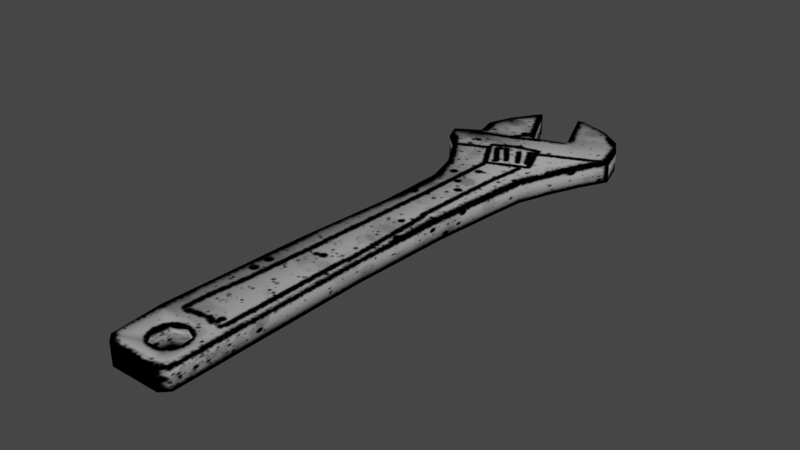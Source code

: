 # Source: wrench.blend  (saved by Blender 3.3.6; exported with 4.5.12 LTS)
import bpy
from mathutils import Matrix  # noqa: F401  (used for matrix-valued properties, if any)

bpy.ops.wm.read_factory_settings(use_empty=True)
scene = bpy.context.scene
scene.name = 'Scene'

# ---- collections
col_collection = bpy.data.collections.new('Collection'); scene.collection.children.link(col_collection)

# ---- images (referenced by path relative to the original .blend; pixels are not part of the script)
import os
ASSET_DIR = os.environ.get("B2B_ASSET_DIR", "")  # directory of the original .blend (textures are referenced by path, not embedded)
HERE = os.path.dirname(os.path.abspath(__file__))  # packed textures are extracted next to this script under _unpacked/

def load_image(name, relpath, width, height, colorspace="sRGB"):
    """Load a texture the original file referenced (path relative to the .blend, or extracted next to this script)."""
    p = next((c for c in (os.path.join(HERE, relpath), os.path.join(ASSET_DIR, relpath)) if relpath and os.path.exists(c)), "")
    if p:
        img = bpy.data.images.load(p, check_existing=True)
        img.name = name
    else:  # same state as the original file: an image datablock whose file is absent (Cycles renders it pink)
        img = bpy.data.images.new(name, width, height)
        img.source = "FILE"
        img.filepath = "//" + (relpath or name)
    img.colorspace_settings.name = colorspace
    return img
img_wrench_png = load_image('wrench.png', '_unpacked/wrench.94e5982a.png', 241, 512, 'sRGB')

# ---- materials (node trees are filled in below, after node groups)
mat_wrench = bpy.data.materials.new('wrench')
mat_wrench.alpha_threshold = 0.0
mat_wrench.use_transparent_shadow = False
mat_wrench.roughness = 0.5
mat_wrench.line_color = (0.0, 0.0, 0.0, 1.0)

# ---- material node trees
mat_wrench.use_nodes = True; mat_wrench.node_tree.nodes.clear()
_N = mat_wrench.node_tree.nodes; _L = mat_wrench.node_tree.links
n0 = _N.new('ShaderNodeOutputMaterial'); n0.name = 'Material Output'; n0.location = (300, 300)
n1 = _N.new('ShaderNodeBsdfPrincipled'); n1.name = 'Principled BSDF'; n1.location = (10, 300)
n1.distribution = 'GGX'
n1.subsurface_method = 'RANDOM_WALK_SKIN'
n1.inputs[3].default_value = 1.45
n1.inputs[13].default_value = 0.0
n1.inputs[27].default_value = (0.0, 0.0, 0.0, 1.0)
n1.inputs[28].default_value = 1.0
n2 = _N.new('ShaderNodeTexImage'); n2.name = 'Image Texture'; n2.location = (-351, 219)
n2.image = img_wrench_png
_L.new(n1.outputs[0], n0.inputs[0])
_L.new(n2.outputs[0], n1.inputs[0])
n0.is_active_output = True

# ---- world
world_world = bpy.data.worlds.new('World'); scene.world = world_world
world_world.use_nodes = True; world_world.node_tree.nodes.clear()
_N = world_world.node_tree.nodes; _L = world_world.node_tree.links
n0 = _N.new('ShaderNodeOutputWorld'); n0.name = 'World Output'; n0.location = (300, 300)
n1 = _N.new('ShaderNodeBackground'); n1.name = 'Background'; n1.location = (10, 300)
n1.inputs[0].default_value = (0.05088, 0.05088, 0.05088, 1.0)
_L.new(n1.outputs[0], n0.inputs[0])
n0.is_active_output = True
world_world.color = (0.05088, 0.05088, 0.05088)
world_world.use_sun_shadow = False
world_world.sun_shadow_jitter_overblur = 0.0

# ---- meshes
me_cube_001 = bpy.data.meshes.new('Cube.001')
me_cube_001.from_pydata([(-0.3327, -0.6064, -0.09012), (-0.3327, -0.6064, 0.09012), (-0.2674, 0.2563, -0.09012), (-0.2674, 0.2563, 0.09012), (0.2183, -0.6064, -0.09012), (0.2183, -0.6064, 0.09012), (0.2563, 0.2563, -0.09012), (0.2563, 0.2563, 0.09012), (-0.3775, -1.86, -0.09012), (-0.3775, -1.86, 0.09012), (0.2183, -1.86, 0.09012), (0.2183, -1.86, -0.09012), (-0.1458, -1.976, 0.09012), (0.08019, -1.972, 0.09012), (0.08019, -1.972, -0.09012), (-0.1458, -1.976, -0.09012), (-0.2674, 0.8437, 0.09012), (-0.2674, 0.8437, -0.09012), (0.3141, 0.8437, -0.09012), (0.3141, 0.8437, 0.09012), (-0.5333, 1.438, 0.09012), (-0.5333, 1.438, -0.09012), (0.4582, 1.458, -0.09012), (0.4582, 1.458, 0.09012), (0.3508, 1.16, -0.09012), (0.3508, 1.16, 0.09012), (-0.3513, 1.129, -0.09012), (-0.3513, 1.129, 0.09012), (-0.7383, 1.728, 0.09012), (-0.7383, 1.728, -0.09012), (0.6894, 1.947, -0.09012), (0.6894, 1.947, 0.09012), (0.5667, 1.711, 0.09012), (-0.6709, 1.572, 0.09012), (-0.6709, 1.572, -0.09012), (0.5667, 1.711, -0.09012), (-0.3474, 2.495, 0.09012), (-0.3474, 2.495, -0.09012), (0.05496, 2.585, -0.09012), (0.05496, 2.585, 0.09012), (0.6169, 2.193, -0.09012), (0.5283, 2.343, -0.09012), (0.3356, 2.486, -0.09012), (0.3356, 2.486, 0.09012), (0.5283, 2.343, 0.09012), (0.6169, 2.193, 0.09012), (-0.5333, 1.851, -0.09012), (-0.5815, 2.041, -0.09012), (-0.503, 2.249, -0.09012), (-0.503, 2.249, 0.09012), (-0.5815, 2.041, 0.09012), (-0.5333, 1.851, 0.09012), (0.07137, 2.412, 0.09012), (0.1409, 2.237, 0.09012), (0.2072, 2.071, 0.09012), (0.006643, 2.574, 0.09012), (-0.2369, 2.325, 0.09012), (-0.32, 2.501, 0.09012), (-0.1575, 2.156, 0.09012), (-0.07754, 1.987, 0.09012), (-0.32, 2.501, -0.08987), (0.006643, 2.574, -0.094), (0.2072, 2.071, -0.09368), (0.1409, 2.237, -0.09368), (0.07204, 2.412, -0.0919), (-0.07754, 1.987, -0.09144), (-0.1575, 2.156, -0.08987), (-0.2369, 2.325, -0.08987), (-0.27, -2.346, -0.09012), (-0.3384, -2.283, -0.09012), (-0.3384, -2.283, 0.09012), (-0.27, -2.346, 0.09012), (0.1556, -2.346, 0.09012), (0.2183, -2.283, 0.09012), (0.2183, -2.283, -0.09012), (0.1556, -2.346, -0.09012), (-0.1614, -2.118, -0.09012), (-0.1062, -2.198, -0.09012), (-0.1062, -2.198, 0.09012), (-0.1614, -2.118, 0.09012), (0.09888, -2.121, 0.09012), (0.04382, -2.19, 0.09012), (0.04382, -2.19, -0.09012), (0.09888, -2.121, -0.09012), (-0.03421, -1.86, 0.09012), (-0.03493, -1.928, 0.09012), (-0.03421, -1.86, -0.09012), (-0.03421, -1.928, -0.09012)], [], [(1, 2, 0), (7, 16, 3), (7, 4, 6), (1, 9, 84), (2, 4, 0), (3, 5, 7), (10, 80, 73), (5, 11, 4), (0, 9, 1), (4, 11, 86), (74, 82, 83), (72, 68, 75), (10, 74, 11), (13, 83, 80), (24, 23, 25), (3, 17, 2), (6, 19, 7), (6, 17, 18), (32, 28, 33), (26, 22, 24), (27, 23, 20), (27, 21, 26), (16, 26, 17), (16, 25, 27), (17, 24, 18), (18, 25, 19), (42, 39, 43), (33, 29, 34), (35, 31, 32), (35, 29, 30), (21, 35, 22), (22, 32, 23), (20, 34, 21), (20, 32, 33), (36, 60, 37), (64, 38, 42), (56, 36, 49), (48, 36, 37), (28, 46, 29), (46, 50, 47), (47, 49, 48), (31, 54, 59), (51, 58, 50), (58, 49, 50), (65, 62, 30), (62, 41, 40), (63, 42, 41), (30, 45, 31), (40, 44, 45), (41, 43, 44), (54, 44, 53), (52, 39, 55), (53, 43, 52), (53, 64, 63), (53, 62, 54), (66, 46, 47), (66, 48, 67), (37, 67, 48), (55, 38, 61), (55, 64, 52), (58, 67, 56), (56, 60, 57), (59, 66, 58), (67, 37, 60), (54, 65, 59), (71, 69, 68), (75, 73, 72), (8, 70, 9), (84, 13, 10), (75, 77, 82), (69, 77, 68), (73, 81, 72), (72, 78, 71), (9, 79, 12), (11, 83, 14), (70, 78, 79), (86, 15, 8), (8, 76, 69), (84, 12, 85), (86, 14, 87), (85, 15, 87), (81, 77, 78), (80, 82, 81), (13, 87, 14), (78, 76, 79), (79, 15, 12), (1, 3, 2), (7, 19, 16), (7, 5, 4), (10, 5, 84), (5, 1, 84), (2, 6, 4), (3, 1, 5), (10, 13, 80), (5, 10, 11), (0, 8, 9), (8, 0, 86), (0, 4, 86), (74, 75, 82), (72, 71, 68), (10, 73, 74), (13, 14, 83), (24, 22, 23), (3, 16, 17), (6, 18, 19), (6, 2, 17), (32, 31, 28), (26, 21, 22), (27, 25, 23), (27, 20, 21), (16, 27, 26), (16, 19, 25), (17, 26, 24), (18, 24, 25), (42, 38, 39), (33, 28, 29), (35, 30, 31), (35, 34, 29), (21, 34, 35), (22, 35, 32), (20, 33, 34), (20, 23, 32), (36, 57, 60), (64, 61, 38), (56, 57, 36), (48, 49, 36), (28, 51, 46), (46, 51, 50), (47, 50, 49), (51, 28, 59), (28, 31, 59), (31, 45, 54), (51, 59, 58), (58, 56, 49), (40, 30, 62), (30, 29, 65), (29, 46, 65), (62, 63, 41), (63, 64, 42), (30, 40, 45), (40, 41, 44), (41, 42, 43), (54, 45, 44), (52, 43, 39), (53, 44, 43), (53, 52, 64), (53, 63, 62), (66, 65, 46), (66, 47, 48), (55, 39, 38), (55, 61, 64), (58, 66, 67), (56, 67, 60), (59, 65, 66), (54, 62, 65), (71, 70, 69), (75, 74, 73), (8, 69, 70), (84, 85, 13), (75, 68, 77), (69, 76, 77), (73, 80, 81), (72, 81, 78), (9, 70, 79), (11, 74, 83), (70, 71, 78), (86, 87, 15), (8, 15, 76), (84, 9, 12), (86, 11, 14), (85, 12, 15), (81, 82, 77), (80, 83, 82), (13, 85, 87), (78, 77, 76), (79, 76, 15)])
me_cube_001.polygons.foreach_set('use_smooth', [True] * 176)
_uv = me_cube_001.uv_layers.new(name='UVMap')
_uv.uv.foreach_set('vector', [0.7134, 0.3546, 0.8518, 0.5284, 0.8518, 0.3546, 0.4259, 0.5273, 0.2045, 0.6442, 0.2045, 0.5273, 0.7134, 0.5284, 0.8518, 0.3546, 0.8518, 0.5284, 0.1769, 0.3555, 0.1579, 0.1061, 0.3031, 0.1061, 0.2045, 0.5273, 0.4099, 0.3555, 0.1769, 0.3555, 0.2045, 0.5273, 0.4099, 0.3555, 0.4259, 0.5273, 0.4099, 0.1061, 0.3594, 0.05416, 0.4099, 0.02184, 0.7134, 0.3546, 0.8518, 0.102, 0.8518, 0.3546, 0.8518, 0.3546, 0.7134, 0.102, 0.7134, 0.3546, 0.4099, 0.3555, 0.4099, 0.1061, 0.3031, 0.1061, 0.4099, 0.02184, 0.3361, 0.04042, 0.3594, 0.05416, 0.7134, 0.004153, 0.8518, 0.004153, 0.8518, 0.004153, 0.7134, 0.102, 0.8518, 0.01678, 0.8518, 0.102, 0.7134, 0.07943, 0.8518, 0.04949, 0.7134, 0.04949, 0.8518, 0.7105, 0.7134, 0.7705, 0.7134, 0.7105, 0.7134, 0.5284, 0.8518, 0.6467, 0.8518, 0.5284, 0.8518, 0.5284, 0.7134, 0.6467, 0.7134, 0.5284, 0.4259, 0.5273, 0.2045, 0.6442, 0.4504, 0.6442, 0.5572, 0.8167, 0.00537, 0.8202, 0.03385, 0.7892, 0.169, 0.701, 0.5113, 0.7664, 0.4659, 0.7071, 0.169, 0.701, 0.5113, 0.7664, 0.09205, 0.7626, 0.7134, 0.7042, 0.8518, 0.7666, 0.8518, 0.7042, 0.7134, 0.6467, 0.8518, 0.7042, 0.8518, 0.6467, 0.2045, 0.6442, 0.4659, 0.7071, 0.169, 0.701, 0.2045, 0.6442, 0.4659, 0.7071, 0.4504, 0.6442, 0.8518, 0.6467, 0.7134, 0.7105, 0.7134, 0.6467, 0.8518, 0.9777, 0.7134, 0.9975, 0.7134, 0.9777, 0.7134, 0.7935, 0.8518, 0.8249, 0.8518, 0.7935, 0.8518, 0.8214, 0.7134, 0.8691, 0.7134, 0.8214, 0.5572, 0.8167, 0.00537, 0.8202, 0.609, 0.8638, 0.09205, 0.7626, 0.5572, 0.8167, 0.5113, 0.7664, 0.8518, 0.7705, 0.7134, 0.8214, 0.7134, 0.7705, 0.7134, 0.7666, 0.8518, 0.7935, 0.8518, 0.7666, 0.09205, 0.7626, 0.5572, 0.8167, 0.03385, 0.7892, 0.7134, 0.9961, 0.8516, 0.9974, 0.8518, 0.9961, 0.348, 0.9563, 0.3408, 0.9907, 0.4595, 0.9711, 0.2174, 0.9389, 0.1707, 0.9728, 0.1048, 0.9239, 0.8518, 0.9299, 0.7134, 0.9961, 0.8518, 0.9961, 0.7134, 0.8249, 0.8518, 0.8497, 0.8518, 0.8249, 0.8518, 0.8497, 0.7134, 0.8879, 0.8518, 0.8879, 0.8518, 0.8879, 0.7134, 0.9299, 0.8518, 0.9299, 0.609, 0.8638, 0.4052, 0.8885, 0.2848, 0.8716, 0.09207, 0.8447, 0.251, 0.9054, 0.07169, 0.8824, 0.251, 0.9054, 0.1048, 0.9239, 0.07169, 0.8824, 0.2848, 0.8716, 0.4052, 0.8885, 0.609, 0.8638, 0.4052, 0.8885, 0.5409, 0.9426, 0.5784, 0.9127, 0.3771, 0.9216, 0.4595, 0.9711, 0.5409, 0.9426, 0.8518, 0.8691, 0.7134, 0.9186, 0.7134, 0.8691, 0.8518, 0.9186, 0.7134, 0.9488, 0.7134, 0.9186, 0.8518, 0.9488, 0.7134, 0.9777, 0.7134, 0.9488, 0.4052, 0.8885, 0.5409, 0.9426, 0.3771, 0.9216, 0.3477, 0.9563, 0.3408, 0.9907, 0.3204, 0.9886, 0.3771, 0.9216, 0.4595, 0.9711, 0.3477, 0.9563, 0.7134, 0.9275, 0.8532, 0.9627, 0.8546, 0.9275, 0.7134, 0.9275, 0.8546, 0.894, 0.7134, 0.894, 0.251, 0.9054, 0.09207, 0.8447, 0.07169, 0.8824, 0.251, 0.9054, 0.1048, 0.9239, 0.2174, 0.9389, 0.1707, 0.9728, 0.2174, 0.9389, 0.1048, 0.9239, 0.7134, 0.9954, 0.8518, 0.9975, 0.8548, 0.9954, 0.7134, 0.9954, 0.8532, 0.9627, 0.7134, 0.9626, 0.7134, 0.9111, 0.8516, 0.9451, 0.7134, 0.9451, 0.7134, 0.9451, 0.8516, 0.9974, 0.7134, 0.9974, 0.7134, 0.877, 0.8516, 0.9111, 0.7134, 0.9111, 0.2174, 0.9389, 0.1707, 0.9728, 0.1822, 0.974, 0.7134, 0.894, 0.8528, 0.877, 0.7134, 0.877, 0.7134, 0.004153, 0.8518, 0.01673, 0.8518, 0.004153, 0.8518, 0.004153, 0.7134, 0.01678, 0.7134, 0.004153, 0.8518, 0.102, 0.7134, 0.01673, 0.7134, 0.102, 0.3031, 0.1061, 0.3515, 0.08373, 0.4099, 0.1061, 0.3834, 0.009366, 0.2727, 0.03885, 0.3361, 0.04042, 0.1745, 0.02179, 0.2727, 0.03885, 0.2034, 0.009366, 0.4099, 0.02184, 0.3361, 0.04042, 0.3834, 0.009366, 0.3834, 0.009366, 0.2727, 0.03885, 0.2034, 0.009366, 0.1579, 0.1061, 0.2493, 0.0547, 0.2559, 0.08288, 0.4099, 0.1061, 0.3594, 0.05416, 0.3515, 0.08373, 0.1745, 0.02179, 0.2727, 0.03885, 0.2493, 0.0547, 0.3031, 0.1061, 0.2559, 0.08288, 0.1579, 0.1061, 0.1579, 0.1061, 0.2493, 0.0547, 0.1745, 0.02179, 0.3031, 0.1061, 0.2559, 0.08288, 0.3028, 0.09246, 0.3031, 0.1061, 0.3515, 0.08373, 0.3031, 0.09246, 0.7134, 0.08827, 0.8518, 0.07856, 0.8518, 0.08827, 0.7134, 0.03559, 0.8518, 0.034, 0.7134, 0.034, 0.7134, 0.04949, 0.8518, 0.03559, 0.7134, 0.03559, 0.7134, 0.07943, 0.8518, 0.08827, 0.8518, 0.07943, 0.7134, 0.034, 0.8518, 0.05005, 0.7134, 0.05005, 0.7134, 0.05005, 0.8518, 0.07856, 0.7134, 0.07856, 0.7134, 0.3546, 0.7134, 0.5284, 0.8518, 0.5284, 0.4259, 0.5273, 0.4504, 0.6442, 0.2045, 0.6442, 0.7134, 0.5284, 0.7134, 0.3546, 0.8518, 0.3546, 0.4099, 0.1061, 0.4099, 0.3555, 0.3031, 0.1061, 0.4099, 0.3555, 0.1769, 0.3555, 0.3031, 0.1061, 0.2045, 0.5273, 0.4259, 0.5273, 0.4099, 0.3555, 0.2045, 0.5273, 0.1769, 0.3555, 0.4099, 0.3555, 0.4099, 0.1061, 0.3515, 0.08373, 0.3594, 0.05416, 0.7134, 0.3546, 0.7134, 0.102, 0.8518, 0.102, 0.8518, 0.3546, 0.8518, 0.102, 0.7134, 0.102, 0.1579, 0.1061, 0.1769, 0.3555, 0.3031, 0.1061, 0.1769, 0.3555, 0.4099, 0.3555, 0.3031, 0.1061, 0.4099, 0.02184, 0.3834, 0.009366, 0.3361, 0.04042, 0.7134, 0.004153, 0.7134, 0.004153, 0.8518, 0.004153, 0.7134, 0.102, 0.7134, 0.01678, 0.8518, 0.01678, 0.7134, 0.07943, 0.8518, 0.07943, 0.8518, 0.04949, 0.8518, 0.7105, 0.8518, 0.7705, 0.7134, 0.7705, 0.7134, 0.5284, 0.7134, 0.6467, 0.8518, 0.6467, 0.8518, 0.5284, 0.8518, 0.6467, 0.7134, 0.6467, 0.4259, 0.5273, 0.2045, 0.5273, 0.2045, 0.6442, 0.5572, 0.8167, 0.609, 0.8638, 0.00537, 0.8202, 0.169, 0.701, 0.09205, 0.7626, 0.5113, 0.7664, 0.169, 0.701, 0.4659, 0.7071, 0.5113, 0.7664, 0.7134, 0.7042, 0.7134, 0.7666, 0.8518, 0.7666, 0.7134, 0.6467, 0.7134, 0.7042, 0.8518, 0.7042, 0.2045, 0.6442, 0.4504, 0.6442, 0.4659, 0.7071, 0.2045, 0.6442, 0.169, 0.701, 0.4659, 0.7071, 0.8518, 0.6467, 0.8518, 0.7105, 0.7134, 0.7105, 0.8518, 0.9777, 0.8518, 0.9975, 0.7134, 0.9975, 0.7134, 0.7935, 0.7134, 0.8249, 0.8518, 0.8249, 0.8518, 0.8214, 0.8518, 0.8691, 0.7134, 0.8691, 0.5572, 0.8167, 0.03385, 0.7892, 0.00537, 0.8202, 0.09205, 0.7626, 0.03385, 0.7892, 0.5572, 0.8167, 0.8518, 0.7705, 0.8518, 0.8214, 0.7134, 0.8214, 0.7134, 0.7666, 0.7134, 0.7935, 0.8518, 0.7935, 0.09205, 0.7626, 0.5113, 0.7664, 0.5572, 0.8167, 0.7134, 0.9961, 0.7134, 0.9974, 0.8516, 0.9974, 0.348, 0.9563, 0.3204, 0.9886, 0.3408, 0.9907, 0.2174, 0.9389, 0.1822, 0.974, 0.1707, 0.9728, 0.8518, 0.9299, 0.7134, 0.9299, 0.7134, 0.9961, 0.7134, 0.8249, 0.7134, 0.8497, 0.8518, 0.8497, 0.8518, 0.8497, 0.7134, 0.8497, 0.7134, 0.8879, 0.8518, 0.8879, 0.7134, 0.8879, 0.7134, 0.9299, 0.09207, 0.8447, 0.00537, 0.8202, 0.2848, 0.8716, 0.00537, 0.8202, 0.609, 0.8638, 0.2848, 0.8716, 0.609, 0.8638, 0.5784, 0.9127, 0.4052, 0.8885, 0.09207, 0.8447, 0.2848, 0.8716, 0.251, 0.9054, 0.251, 0.9054, 0.2174, 0.9389, 0.1048, 0.9239, 0.5784, 0.9127, 0.609, 0.8638, 0.4052, 0.8885, 0.609, 0.8638, 0.00537, 0.8202, 0.2848, 0.8716, 0.00537, 0.8202, 0.09207, 0.8447, 0.2848, 0.8716, 0.4052, 0.8885, 0.3771, 0.9216, 0.5409, 0.9426, 0.3771, 0.9216, 0.348, 0.9563, 0.4595, 0.9711, 0.8518, 0.8691, 0.8518, 0.9186, 0.7134, 0.9186, 0.8518, 0.9186, 0.8518, 0.9488, 0.7134, 0.9488, 0.8518, 0.9488, 0.8518, 0.9777, 0.7134, 0.9777, 0.4052, 0.8885, 0.5784, 0.9127, 0.5409, 0.9426, 0.3477, 0.9563, 0.4595, 0.9711, 0.3408, 0.9907, 0.3771, 0.9216, 0.5409, 0.9426, 0.4595, 0.9711, 0.7134, 0.9275, 0.7134, 0.9626, 0.8532, 0.9627, 0.7134, 0.9275, 0.8546, 0.9275, 0.8546, 0.894, 0.251, 0.9054, 0.2848, 0.8716, 0.09207, 0.8447, 0.251, 0.9054, 0.07169, 0.8824, 0.1048, 0.9239, 0.7134, 0.9954, 0.7134, 0.9975, 0.8518, 0.9975, 0.7134, 0.9954, 0.8548, 0.9954, 0.8532, 0.9627, 0.7134, 0.9111, 0.8516, 0.9111, 0.8516, 0.9451, 0.7134, 0.9451, 0.8516, 0.9451, 0.8516, 0.9974, 0.7134, 0.877, 0.8528, 0.877, 0.8516, 0.9111, 0.7134, 0.894, 0.8546, 0.894, 0.8528, 0.877, 0.7134, 0.004153, 0.7134, 0.01673, 0.8518, 0.01673, 0.8518, 0.004153, 0.8518, 0.01678, 0.7134, 0.01678, 0.8518, 0.102, 0.8518, 0.01673, 0.7134, 0.01673, 0.3031, 0.1061, 0.3028, 0.09246, 0.3515, 0.08373, 0.3834, 0.009366, 0.2034, 0.009366, 0.2727, 0.03885, 0.1745, 0.02179, 0.2493, 0.0547, 0.2727, 0.03885, 0.4099, 0.02184, 0.3594, 0.05416, 0.3361, 0.04042, 0.3834, 0.009366, 0.3361, 0.04042, 0.2727, 0.03885, 0.1579, 0.1061, 0.1745, 0.02179, 0.2493, 0.0547, 0.4099, 0.1061, 0.4099, 0.02184, 0.3594, 0.05416, 0.1745, 0.02179, 0.2034, 0.009366, 0.2727, 0.03885, 0.3031, 0.1061, 0.3031, 0.09246, 0.2559, 0.08288, 0.1579, 0.1061, 0.2559, 0.08288, 0.2493, 0.0547, 0.3031, 0.1061, 0.1579, 0.1061, 0.2559, 0.08288, 0.3031, 0.1061, 0.4099, 0.1061, 0.3515, 0.08373, 0.7134, 0.08827, 0.7134, 0.07856, 0.8518, 0.07856, 0.7134, 0.03559, 0.8518, 0.03559, 0.8518, 0.034, 0.7134, 0.04949, 0.8518, 0.04949, 0.8518, 0.03559, 0.7134, 0.07943, 0.7134, 0.08827, 0.8518, 0.08827, 0.7134, 0.034, 0.8518, 0.034, 0.8518, 0.05005, 0.7134, 0.05005, 0.8518, 0.05005, 0.8518, 0.07856])
me_cube_001.materials.append(mat_wrench)
me_cube_001.update()

# ---- objects
ob_wrench = bpy.data.objects.new('wrench', me_cube_001)

# ---- transforms, parenting, visibility, modifiers, constraints
ob_wrench.location = (0.0, 0.0, 0.0)

# ---- collection membership
col_collection.objects.link(ob_wrench)

# ---- scene / render settings (as saved in the file)
scene.frame_start = 1; scene.frame_end = 250; scene.frame_set(1)
scene.render.engine = 'BLENDER_EEVEE_NEXT'
scene.cycles.sampling_pattern = 'TABULATED_SOBOL'
scene.cycles.use_light_tree = False
scene.view_settings.view_transform = 'Filmic'
bpy.context.view_layer.update()

# ---- added for rendering (the .blend has no active camera and no usable light): camera, sun
cam_auto = bpy.data.cameras.new('AutoCamera')
cam_auto.lens = 50.0
cam_auto.sensor_width = 36.0
cam_auto.clip_end = 1000.0
ob_auto_camera = bpy.data.objects.new('AutoCamera', cam_auto)
scene.collection.objects.link(ob_auto_camera)
ob_auto_camera.location = (4.72797, -5.58336, 3.80002)
ob_auto_camera.rotation_euler = (1.09748, -7.21219e-08, 0.694738)
scene.camera = ob_auto_camera
light_auto_sun = bpy.data.lights.new('AutoSun', 'SUN')
light_auto_sun.energy = 3.0
light_auto_sun.angle = 0.0523599
ob_auto_sun = bpy.data.objects.new('AutoSun', light_auto_sun)
scene.collection.objects.link(ob_auto_sun)
ob_auto_sun.rotation_euler = (0.872665, 0.174533, 0.523599)
bpy.context.view_layer.update()
